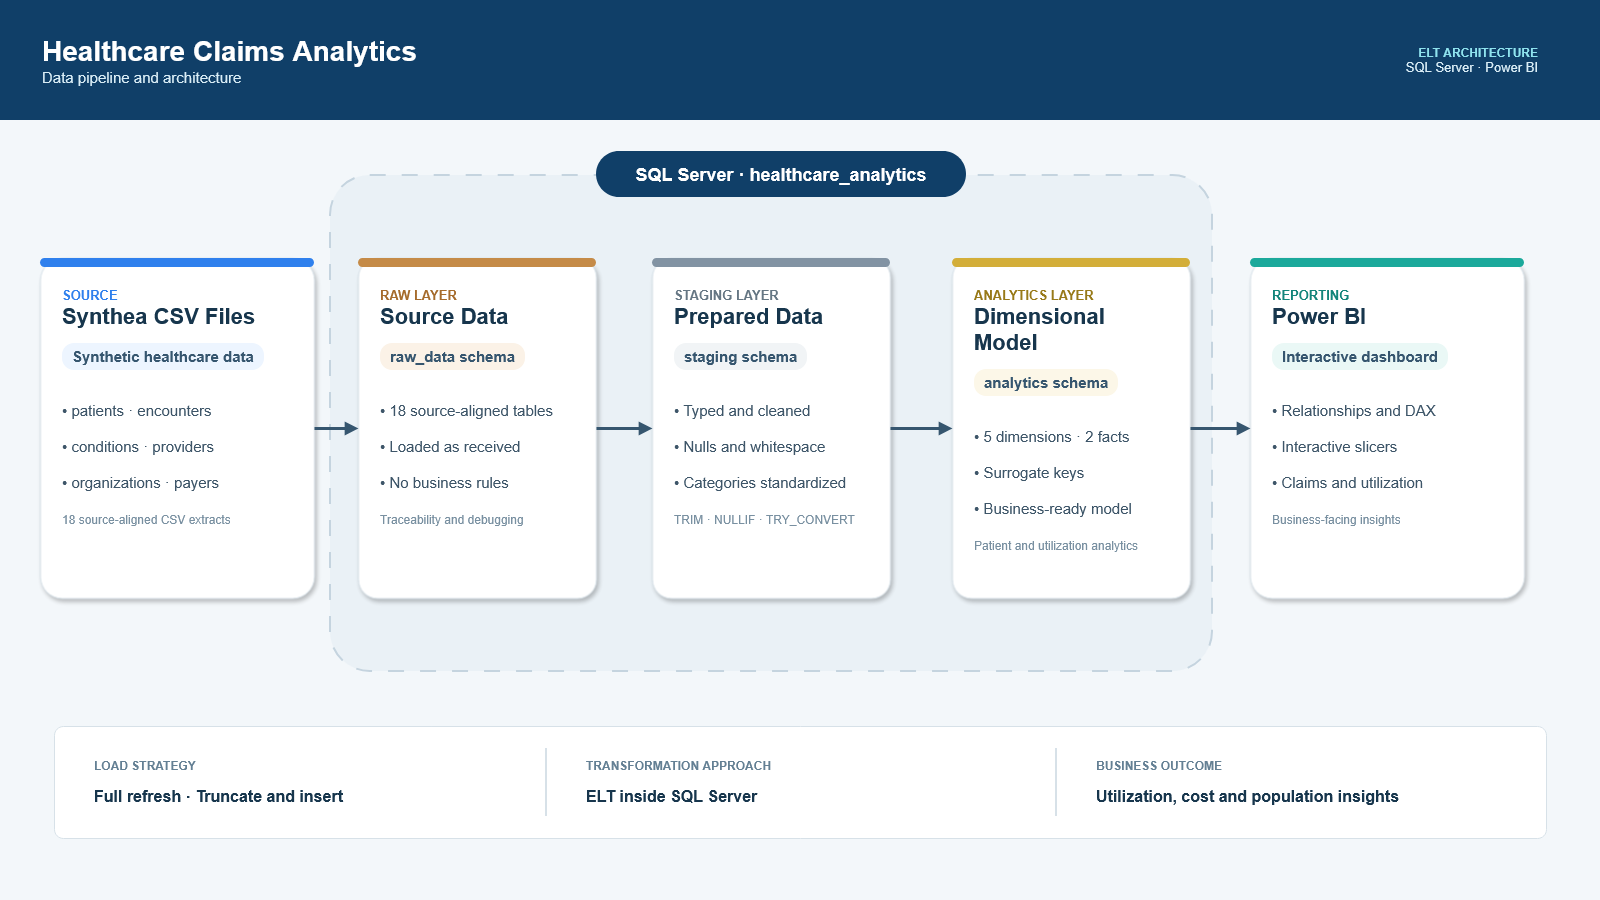

The diagram above was exported from draw.io. Its source (the exported page's mxGraphModel, read from the mxfile embedded in the PNG):
<mxGraphModel dx="1664" dy="926" grid="1" gridSize="10" guides="1" tooltips="1" connect="1" arrows="1" fold="1" page="1" pageScale="1" pageWidth="850" pageHeight="1100" math="0" shadow="0">
  <root>
    <mxCell id="0" />
    <mxCell id="1" parent="0" />
    <mxCell id="hrluhF3127rsYz4UCbvf-1" parent="1" style="rounded=0;whiteSpace=wrap;html=1;fillColor=#F3F7FA;strokeColor=none;" value="" vertex="1">
      <mxGeometry height="900" width="1600" as="geometry" />
    </mxCell>
    <mxCell id="hrluhF3127rsYz4UCbvf-2" parent="1" style="rounded=0;whiteSpace=wrap;html=1;fillColor=#103F68;strokeColor=none;align=left;spacingLeft=40;" value="&lt;div style=&quot;text-align:left;&quot;&gt;&lt;font color=&quot;#FFFFFF&quot; style=&quot;font-size: 28px;&quot;&gt;&lt;b&gt;Healthcare Claims Analytics&lt;/b&gt;&lt;/font&gt;&lt;br&gt;&lt;font color=&quot;#D9EDF6&quot; style=&quot;font-size: 15px;&quot;&gt;Data pipeline and architecture&lt;/font&gt;&lt;/div&gt;" vertex="1">
      <mxGeometry height="120" width="1600" as="geometry" />
    </mxCell>
    <mxCell id="hrluhF3127rsYz4UCbvf-3" parent="1" style="rounded=0;whiteSpace=wrap;html=1;fillColor=none;strokeColor=none;align=right;verticalAlign=middle;" value="&lt;div style=&quot;text-align:right;&quot;&gt;&lt;font color=&quot;#8FE3EE&quot;&gt;&lt;b&gt;ELT ARCHITECTURE&lt;/b&gt;&lt;/font&gt;&lt;br&gt;&lt;font color=&quot;#D9EDF6&quot; style=&quot;font-size:13px;&quot;&gt;SQL Server · Power BI&lt;/font&gt;&lt;/div&gt;" vertex="1">
      <mxGeometry height="60" width="220" x="1320" y="30" as="geometry" />
    </mxCell>
    <mxCell id="hrluhF3127rsYz4UCbvf-4" parent="1" style="rounded=1;whiteSpace=wrap;html=1;arcSize=8;fillColor=#EAF1F6;strokeColor=#C5D4DF;dashed=1;dashPattern=8 8;strokeWidth=2;" value="" vertex="1">
      <mxGeometry height="496" width="882" x="330" y="175" as="geometry" />
    </mxCell>
    <mxCell id="hrluhF3127rsYz4UCbvf-5" parent="1" style="rounded=1;whiteSpace=wrap;html=1;arcSize=50;fillColor=#103F68;strokeColor=none;fontSize=18;" value="&lt;font color=&quot;#FFFFFF&quot;&gt;&lt;b&gt;SQL Server · healthcare_analytics&lt;/b&gt;&lt;/font&gt;" vertex="1">
      <mxGeometry height="46" width="370" x="596" y="151" as="geometry" />
    </mxCell>
    <mxCell id="hrluhF3127rsYz4UCbvf-6" parent="1" style="rounded=1;whiteSpace=wrap;html=1;arcSize=8;fillColor=#FFFFFF;strokeColor=#D7E1E8;strokeWidth=1;align=left;verticalAlign=top;spacing=22;fontSize=15;shadow=1;" value="&lt;div style=&quot;text-align:left;&quot;&gt;&lt;font color=&quot;#2F80ED&quot; style=&quot;font-size:13px;&quot;&gt;&lt;b&gt;SOURCE&lt;/b&gt;&lt;/font&gt;&lt;br&gt;&lt;font color=&quot;#17364D&quot; style=&quot;font-size:22px;&quot;&gt;&lt;b&gt;Synthea CSV Files&lt;/b&gt;&lt;/font&gt;&lt;br&gt;&lt;br&gt;&lt;span style=&quot;background-color:#EDF5FF;border-radius:12px;padding:5px 10px;&quot;&gt;&lt;font color=&quot;#36566F&quot;&gt;&lt;b&gt;Synthetic healthcare data&lt;/b&gt;&lt;/font&gt;&lt;/span&gt;&lt;br&gt;&lt;br&gt;&lt;br&gt;&lt;font color=&quot;#3E5669&quot;&gt;• patients · encounters&lt;br&gt;&lt;br&gt;• conditions · providers&lt;br&gt;&lt;br&gt;• organizations · payers&lt;/font&gt;&lt;br&gt;&lt;br&gt;&lt;font color=&quot;#7990A1&quot; style=&quot;font-size:12px;&quot;&gt;18 source-aligned CSV extracts&lt;/font&gt;&lt;/div&gt;" vertex="1">
      <mxGeometry height="340" width="274" x="40" y="258" as="geometry" />
    </mxCell>
    <mxCell id="hrluhF3127rsYz4UCbvf-7" parent="1" style="rounded=1;whiteSpace=wrap;html=1;arcSize=8;fillColor=#FFFFFF;strokeColor=#D7E1E8;strokeWidth=1;align=left;verticalAlign=top;spacing=22;fontSize=15;shadow=1;" value="&lt;div style=&quot;text-align:left;&quot;&gt;&lt;font color=&quot;#A66C2D&quot; style=&quot;font-size:13px;&quot;&gt;&lt;b&gt;RAW LAYER&lt;/b&gt;&lt;/font&gt;&lt;br&gt;&lt;font color=&quot;#17364D&quot; style=&quot;font-size:22px;&quot;&gt;&lt;b&gt;Source Data&lt;/b&gt;&lt;/font&gt;&lt;br&gt;&lt;br&gt;&lt;span style=&quot;background-color:#FBF2E7;border-radius:12px;padding:5px 10px;&quot;&gt;&lt;font color=&quot;#36566F&quot;&gt;&lt;b&gt;raw_data schema&lt;/b&gt;&lt;/font&gt;&lt;/span&gt;&lt;br&gt;&lt;br&gt;&lt;br&gt;&lt;font color=&quot;#3E5669&quot;&gt;• 18 source-aligned tables&lt;br&gt;&lt;br&gt;• Loaded as received&lt;br&gt;&lt;br&gt;• No business rules&lt;/font&gt;&lt;br&gt;&lt;br&gt;&lt;font color=&quot;#7990A1&quot; style=&quot;font-size:12px;&quot;&gt;Traceability and debugging&lt;/font&gt;&lt;/div&gt;" vertex="1">
      <mxGeometry height="340" width="238" x="358" y="258" as="geometry" />
    </mxCell>
    <mxCell id="hrluhF3127rsYz4UCbvf-8" parent="1" style="rounded=1;whiteSpace=wrap;html=1;arcSize=8;fillColor=#FFFFFF;strokeColor=#D7E1E8;strokeWidth=1;align=left;verticalAlign=top;spacing=22;fontSize=15;shadow=1;" value="&lt;div style=&quot;text-align:left;&quot;&gt;&lt;font color=&quot;#667784&quot; style=&quot;font-size: 13px;&quot;&gt;&lt;b&gt;STAGING LAYER&lt;/b&gt;&lt;/font&gt;&lt;br&gt;&lt;font color=&quot;#17364D&quot; style=&quot;font-size: 22px;&quot;&gt;&lt;b&gt;Prepared Data&lt;/b&gt;&lt;/font&gt;&lt;br&gt;&lt;br&gt;&lt;span style=&quot;background-color: rgb(241, 244, 246); border-radius: 12px; padding: 5px 10px;&quot;&gt;&lt;font color=&quot;#36566F&quot;&gt;&lt;b&gt;staging schema&lt;/b&gt;&lt;/font&gt;&lt;/span&gt;&lt;br&gt;&lt;br&gt;&lt;br&gt;&lt;font color=&quot;#3E5669&quot;&gt;• Typed and cleaned&amp;nbsp;&lt;br&gt;&lt;br&gt;• Nulls and whitespace&lt;br&gt;&lt;br&gt;• Categories standardized&lt;/font&gt;&lt;br&gt;&lt;br&gt;&lt;font color=&quot;#7990A1&quot; style=&quot;font-size: 12px;&quot;&gt;TRIM · NULLIF · TRY_CONVERT&lt;/font&gt;&lt;/div&gt;" vertex="1">
      <mxGeometry height="340" width="238" x="652" y="258" as="geometry" />
    </mxCell>
    <mxCell id="hrluhF3127rsYz4UCbvf-9" parent="1" style="rounded=1;whiteSpace=wrap;html=1;arcSize=8;fillColor=#FFFFFF;strokeColor=#D7E1E8;strokeWidth=1;align=left;verticalAlign=top;spacing=22;fontSize=15;shadow=1;" value="&lt;div style=&quot;text-align:left;&quot;&gt;&lt;font color=&quot;#987A19&quot; style=&quot;font-size:13px;&quot;&gt;&lt;b&gt;ANALYTICS LAYER&lt;/b&gt;&lt;/font&gt;&lt;br&gt;&lt;font color=&quot;#17364D&quot; style=&quot;font-size:22px;&quot;&gt;&lt;b&gt;Dimensional Model&lt;/b&gt;&lt;/font&gt;&lt;br&gt;&lt;br&gt;&lt;span style=&quot;background-color:#FCF7E8;border-radius:12px;padding:5px 10px;&quot;&gt;&lt;font color=&quot;#36566F&quot;&gt;&lt;b&gt;analytics schema&lt;/b&gt;&lt;/font&gt;&lt;/span&gt;&lt;br&gt;&lt;br&gt;&lt;br&gt;&lt;font color=&quot;#3E5669&quot;&gt;• 5 dimensions · 2 facts&lt;br&gt;&lt;br&gt;• Surrogate keys&lt;br&gt;&lt;br&gt;• Business-ready model&lt;/font&gt;&lt;br&gt;&lt;br&gt;&lt;font color=&quot;#7990A1&quot; style=&quot;font-size:12px;&quot;&gt;Patient and utilization analytics&lt;/font&gt;&lt;/div&gt;" vertex="1">
      <mxGeometry height="340" width="238" x="952" y="258" as="geometry" />
    </mxCell>
    <mxCell id="hrluhF3127rsYz4UCbvf-10" parent="1" style="rounded=1;whiteSpace=wrap;html=1;arcSize=8;fillColor=#FFFFFF;strokeColor=#D7E1E8;strokeWidth=1;align=left;verticalAlign=top;spacing=22;fontSize=15;shadow=1;" value="&lt;div style=&quot;text-align:left;&quot;&gt;&lt;font color=&quot;#13857B&quot; style=&quot;font-size:13px;&quot;&gt;&lt;b&gt;REPORTING&lt;/b&gt;&lt;/font&gt;&lt;br&gt;&lt;font color=&quot;#17364D&quot; style=&quot;font-size:22px;&quot;&gt;&lt;b&gt;Power BI&lt;/b&gt;&lt;/font&gt;&lt;br&gt;&lt;br&gt;&lt;span style=&quot;background-color:#EAF8F6;border-radius:12px;padding:5px 10px;&quot;&gt;&lt;font color=&quot;#36566F&quot;&gt;&lt;b&gt;Interactive dashboard&lt;/b&gt;&lt;/font&gt;&lt;/span&gt;&lt;br&gt;&lt;br&gt;&lt;br&gt;&lt;font color=&quot;#3E5669&quot;&gt;• Relationships and DAX&lt;br&gt;&lt;br&gt;• Interactive slicers&lt;br&gt;&lt;br&gt;• Claims and utilization&lt;/font&gt;&lt;br&gt;&lt;br&gt;&lt;font color=&quot;#7990A1&quot; style=&quot;font-size:12px;&quot;&gt;Business-facing insights&lt;/font&gt;&lt;/div&gt;" vertex="1">
      <mxGeometry height="340" width="274" x="1250" y="258" as="geometry" />
    </mxCell>
    <mxCell id="hrluhF3127rsYz4UCbvf-11" parent="1" style="rounded=1;whiteSpace=wrap;html=1;arcSize=50;fillColor=#2F80ED;strokeColor=none;" value="" vertex="1">
      <mxGeometry height="9" width="274" x="40" y="258" as="geometry" />
    </mxCell>
    <mxCell id="hrluhF3127rsYz4UCbvf-12" parent="1" style="rounded=1;whiteSpace=wrap;html=1;arcSize=50;fillColor=#C58B48;strokeColor=none;" value="" vertex="1">
      <mxGeometry height="9" width="238" x="358" y="258" as="geometry" />
    </mxCell>
    <mxCell id="hrluhF3127rsYz4UCbvf-13" parent="1" style="rounded=1;whiteSpace=wrap;html=1;arcSize=50;fillColor=#8293A3;strokeColor=none;" value="" vertex="1">
      <mxGeometry height="9" width="238" x="652" y="258" as="geometry" />
    </mxCell>
    <mxCell id="hrluhF3127rsYz4UCbvf-14" parent="1" style="rounded=1;whiteSpace=wrap;html=1;arcSize=50;fillColor=#D3AE39;strokeColor=none;" value="" vertex="1">
      <mxGeometry height="9" width="238" x="952" y="258" as="geometry" />
    </mxCell>
    <mxCell id="hrluhF3127rsYz4UCbvf-15" parent="1" style="rounded=1;whiteSpace=wrap;html=1;arcSize=50;fillColor=#1BA99B;strokeColor=none;" value="" vertex="1">
      <mxGeometry height="9" width="274" x="1250" y="258" as="geometry" />
    </mxCell>
    <mxCell id="hrluhF3127rsYz4UCbvf-16" edge="1" parent="1" source="hrluhF3127rsYz4UCbvf-6" style="edgeStyle=orthogonalEdgeStyle;rounded=0;html=1;strokeColor=#36566F;strokeWidth=3;endArrow=block;endFill=1;fontSize=12;fontStyle=1;labelBackgroundColor=#F3F7FA;entryX=0;entryY=0.5;exitX=1;exitY=0.5;" target="hrluhF3127rsYz4UCbvf-7" value="">
      <mxGeometry relative="1" as="geometry" />
    </mxCell>
    <mxCell id="hrluhF3127rsYz4UCbvf-17" edge="1" parent="1" source="hrluhF3127rsYz4UCbvf-7" style="edgeStyle=orthogonalEdgeStyle;rounded=0;html=1;strokeColor=#36566F;strokeWidth=3;endArrow=block;endFill=1;fontSize=12;fontStyle=1;labelBackgroundColor=#EAF1F6;entryX=0;entryY=0.5;exitX=1;exitY=0.5;" target="hrluhF3127rsYz4UCbvf-8" value="">
      <mxGeometry relative="1" as="geometry" />
    </mxCell>
    <mxCell id="hrluhF3127rsYz4UCbvf-18" edge="1" parent="1" source="hrluhF3127rsYz4UCbvf-8" style="edgeStyle=orthogonalEdgeStyle;rounded=0;html=1;strokeColor=#36566F;strokeWidth=3;endArrow=block;endFill=1;fontSize=12;fontStyle=1;labelBackgroundColor=#EAF1F6;entryX=0;entryY=0.5;exitX=1;exitY=0.5;" target="hrluhF3127rsYz4UCbvf-9" value="">
      <mxGeometry relative="1" as="geometry" />
    </mxCell>
    <mxCell id="hrluhF3127rsYz4UCbvf-19" edge="1" parent="1" source="hrluhF3127rsYz4UCbvf-9" style="edgeStyle=orthogonalEdgeStyle;rounded=0;html=1;strokeColor=#36566F;strokeWidth=3;endArrow=block;endFill=1;fontSize=12;fontStyle=1;labelBackgroundColor=#F3F7FA;entryX=0;entryY=0.5;exitX=1;exitY=0.5;" target="hrluhF3127rsYz4UCbvf-10" value="">
      <mxGeometry relative="1" as="geometry" />
    </mxCell>
    <mxCell id="hrluhF3127rsYz4UCbvf-20" parent="1" style="rounded=1;whiteSpace=wrap;html=1;arcSize=8;fillColor=#FFFFFF;strokeColor=#D7E1E8;strokeWidth=1;shadow=0;" value="" vertex="1">
      <mxGeometry height="112" width="1492" x="54" y="726" as="geometry" />
    </mxCell>
    <mxCell id="hrluhF3127rsYz4UCbvf-21" parent="1" style="rounded=0;whiteSpace=wrap;html=1;fillColor=#D7E1E8;strokeColor=none;" value="" vertex="1">
      <mxGeometry height="68" width="2" x="545" y="748" as="geometry" />
    </mxCell>
    <mxCell id="hrluhF3127rsYz4UCbvf-22" parent="1" style="rounded=0;whiteSpace=wrap;html=1;fillColor=#D7E1E8;strokeColor=none;" value="" vertex="1">
      <mxGeometry height="68" width="2" x="1055" y="748" as="geometry" />
    </mxCell>
    <mxCell id="hrluhF3127rsYz4UCbvf-23" parent="1" style="rounded=0;whiteSpace=wrap;html=1;fillColor=none;strokeColor=none;align=left;verticalAlign=middle;" value="&lt;div style=&quot;text-align:left;&quot;&gt;&lt;font color=&quot;#648094&quot; style=&quot;font-size:12px;&quot;&gt;&lt;b&gt;LOAD STRATEGY&lt;/b&gt;&lt;/font&gt;&lt;br&gt;&lt;br&gt;&lt;font color=&quot;#17364D&quot; style=&quot;font-size:16px;&quot;&gt;&lt;b&gt;Full refresh · Truncate and insert&lt;/b&gt;&lt;/font&gt;&lt;/div&gt;" vertex="1">
      <mxGeometry height="76" width="410" x="92" y="744" as="geometry" />
    </mxCell>
    <mxCell id="hrluhF3127rsYz4UCbvf-24" parent="1" style="rounded=0;whiteSpace=wrap;html=1;fillColor=none;strokeColor=none;align=left;verticalAlign=middle;" value="&lt;div style=&quot;text-align:left;&quot;&gt;&lt;font color=&quot;#648094&quot; style=&quot;font-size:12px;&quot;&gt;&lt;b&gt;TRANSFORMATION APPROACH&lt;/b&gt;&lt;/font&gt;&lt;br&gt;&lt;br&gt;&lt;font color=&quot;#17364D&quot; style=&quot;font-size:16px;&quot;&gt;&lt;b&gt;ELT inside SQL Server&lt;/b&gt;&lt;/font&gt;&lt;/div&gt;" vertex="1">
      <mxGeometry height="76" width="420" x="584" y="744" as="geometry" />
    </mxCell>
    <mxCell id="hrluhF3127rsYz4UCbvf-25" parent="1" style="rounded=0;whiteSpace=wrap;html=1;fillColor=none;strokeColor=none;align=left;verticalAlign=middle;" value="&lt;div style=&quot;text-align:left;&quot;&gt;&lt;font color=&quot;#648094&quot; style=&quot;font-size:12px;&quot;&gt;&lt;b&gt;BUSINESS OUTCOME&lt;/b&gt;&lt;/font&gt;&lt;br&gt;&lt;br&gt;&lt;font color=&quot;#17364D&quot; style=&quot;font-size:16px;&quot;&gt;&lt;b&gt;Utilization, cost and population insights&lt;/b&gt;&lt;/font&gt;&lt;/div&gt;" vertex="1">
      <mxGeometry height="76" width="410" x="1094" y="744" as="geometry" />
    </mxCell>
  </root>
</mxGraphModel>